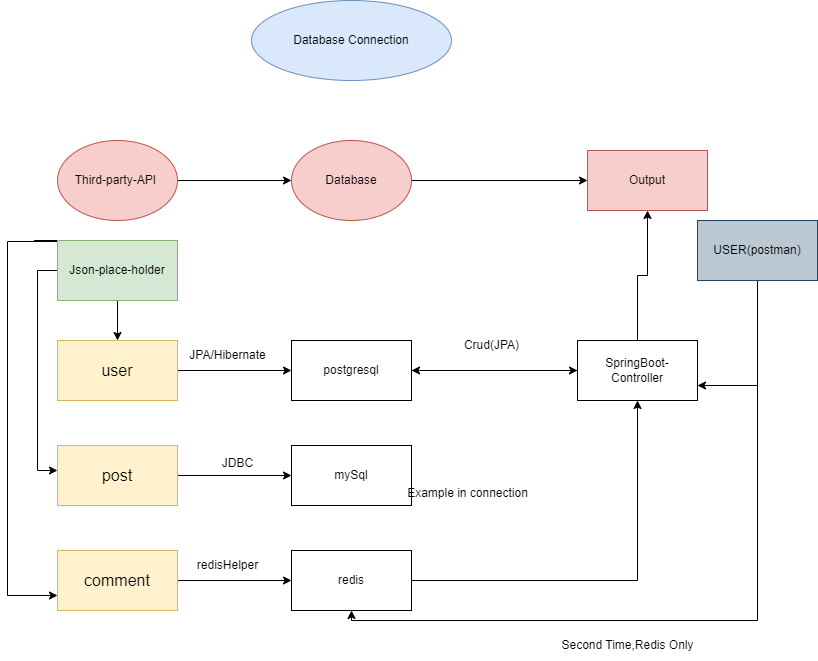

The diagram above was exported from draw.io. Its source (the exported page's mxGraphModel, read from the mxfile embedded in the PNG):
<mxGraphModel dx="1050" dy="522" grid="1" gridSize="10" guides="1" tooltips="1" connect="1" arrows="1" fold="1" page="1" pageScale="1" pageWidth="827" pageHeight="1169" math="0" shadow="0">
  <root>
    <mxCell id="WIyWlLk6GJQsqaUBKTNV-0" />
    <mxCell id="WIyWlLk6GJQsqaUBKTNV-1" parent="WIyWlLk6GJQsqaUBKTNV-0" />
    <mxCell id="PhzitOKe5q4XiO6kwo53-11" style="edgeStyle=orthogonalEdgeStyle;rounded=0;orthogonalLoop=1;jettySize=auto;html=1;exitX=0.5;exitY=1;exitDx=0;exitDy=0;" parent="WIyWlLk6GJQsqaUBKTNV-1" source="PhzitOKe5q4XiO6kwo53-0" target="PhzitOKe5q4XiO6kwo53-2" edge="1">
      <mxGeometry relative="1" as="geometry" />
    </mxCell>
    <mxCell id="PhzitOKe5q4XiO6kwo53-12" style="edgeStyle=orthogonalEdgeStyle;rounded=0;orthogonalLoop=1;jettySize=auto;html=1;exitX=0;exitY=0.5;exitDx=0;exitDy=0;" parent="WIyWlLk6GJQsqaUBKTNV-1" source="PhzitOKe5q4XiO6kwo53-0" target="PhzitOKe5q4XiO6kwo53-3" edge="1">
      <mxGeometry relative="1" as="geometry">
        <Array as="points">
          <mxPoint x="40" y="380" />
          <mxPoint x="40" y="580" />
        </Array>
      </mxGeometry>
    </mxCell>
    <mxCell id="PhzitOKe5q4XiO6kwo53-13" style="edgeStyle=orthogonalEdgeStyle;rounded=0;orthogonalLoop=1;jettySize=auto;html=1;exitX=0.137;exitY=0.04;exitDx=0;exitDy=0;entryX=0;entryY=0.75;entryDx=0;entryDy=0;exitPerimeter=0;" parent="WIyWlLk6GJQsqaUBKTNV-1" target="PhzitOKe5q4XiO6kwo53-4" edge="1">
      <mxGeometry relative="1" as="geometry">
        <mxPoint x="36.440000000000055" y="350" as="sourcePoint" />
        <mxPoint x="20" y="687.6" as="targetPoint" />
        <Array as="points">
          <mxPoint x="70" y="350" />
          <mxPoint x="70" y="351" />
          <mxPoint x="10" y="351" />
          <mxPoint x="10" y="705" />
        </Array>
      </mxGeometry>
    </mxCell>
    <mxCell id="PhzitOKe5q4XiO6kwo53-0" value="Json-place-holder" style="rounded=0;whiteSpace=wrap;html=1;fillColor=#d5e8d4;strokeColor=#82b366;" parent="WIyWlLk6GJQsqaUBKTNV-1" vertex="1">
      <mxGeometry x="60" y="350" width="120" height="60" as="geometry" />
    </mxCell>
    <mxCell id="PhzitOKe5q4XiO6kwo53-17" style="edgeStyle=orthogonalEdgeStyle;rounded=0;orthogonalLoop=1;jettySize=auto;html=1;entryX=0;entryY=0.5;entryDx=0;entryDy=0;" parent="WIyWlLk6GJQsqaUBKTNV-1" source="PhzitOKe5q4XiO6kwo53-2" target="PhzitOKe5q4XiO6kwo53-6" edge="1">
      <mxGeometry relative="1" as="geometry" />
    </mxCell>
    <mxCell id="PhzitOKe5q4XiO6kwo53-2" value="user" style="rounded=0;whiteSpace=wrap;html=1;fillColor=#fff2cc;strokeColor=#d6b656;fontSize=16;" parent="WIyWlLk6GJQsqaUBKTNV-1" vertex="1">
      <mxGeometry x="60" y="450" width="120" height="60" as="geometry" />
    </mxCell>
    <mxCell id="PhzitOKe5q4XiO6kwo53-14" style="edgeStyle=orthogonalEdgeStyle;rounded=0;orthogonalLoop=1;jettySize=auto;html=1;entryX=0;entryY=0.5;entryDx=0;entryDy=0;" parent="WIyWlLk6GJQsqaUBKTNV-1" source="PhzitOKe5q4XiO6kwo53-3" target="PhzitOKe5q4XiO6kwo53-5" edge="1">
      <mxGeometry relative="1" as="geometry" />
    </mxCell>
    <mxCell id="PhzitOKe5q4XiO6kwo53-3" value="post" style="rounded=0;whiteSpace=wrap;html=1;fillColor=#fff2cc;strokeColor=#d6b656;fontSize=16;" parent="WIyWlLk6GJQsqaUBKTNV-1" vertex="1">
      <mxGeometry x="60" y="555" width="120" height="60" as="geometry" />
    </mxCell>
    <mxCell id="PhzitOKe5q4XiO6kwo53-16" style="edgeStyle=orthogonalEdgeStyle;rounded=0;orthogonalLoop=1;jettySize=auto;html=1;exitX=1;exitY=0.5;exitDx=0;exitDy=0;entryX=0;entryY=0.5;entryDx=0;entryDy=0;" parent="WIyWlLk6GJQsqaUBKTNV-1" source="PhzitOKe5q4XiO6kwo53-4" target="PhzitOKe5q4XiO6kwo53-7" edge="1">
      <mxGeometry relative="1" as="geometry" />
    </mxCell>
    <mxCell id="PhzitOKe5q4XiO6kwo53-4" value="comment" style="rounded=0;whiteSpace=wrap;html=1;fillColor=#fff2cc;strokeColor=#d6b656;fontSize=16;" parent="WIyWlLk6GJQsqaUBKTNV-1" vertex="1">
      <mxGeometry x="60" y="660" width="120" height="60" as="geometry" />
    </mxCell>
    <mxCell id="PhzitOKe5q4XiO6kwo53-5" value="mySql" style="rounded=0;whiteSpace=wrap;html=1;" parent="WIyWlLk6GJQsqaUBKTNV-1" vertex="1">
      <mxGeometry x="294" y="555" width="120" height="60" as="geometry" />
    </mxCell>
    <mxCell id="PhzitOKe5q4XiO6kwo53-26" style="edgeStyle=orthogonalEdgeStyle;rounded=0;orthogonalLoop=1;jettySize=auto;html=1;entryX=0;entryY=0.5;entryDx=0;entryDy=0;" parent="WIyWlLk6GJQsqaUBKTNV-1" source="PhzitOKe5q4XiO6kwo53-6" target="PhzitOKe5q4XiO6kwo53-25" edge="1">
      <mxGeometry relative="1" as="geometry" />
    </mxCell>
    <mxCell id="PhzitOKe5q4XiO6kwo53-6" value="postgresql" style="rounded=0;whiteSpace=wrap;html=1;" parent="WIyWlLk6GJQsqaUBKTNV-1" vertex="1">
      <mxGeometry x="294" y="450" width="120" height="60" as="geometry" />
    </mxCell>
    <mxCell id="PhzitOKe5q4XiO6kwo53-28" style="edgeStyle=orthogonalEdgeStyle;rounded=0;orthogonalLoop=1;jettySize=auto;html=1;entryX=0.5;entryY=1;entryDx=0;entryDy=0;" parent="WIyWlLk6GJQsqaUBKTNV-1" source="PhzitOKe5q4XiO6kwo53-7" target="PhzitOKe5q4XiO6kwo53-25" edge="1">
      <mxGeometry relative="1" as="geometry" />
    </mxCell>
    <mxCell id="PhzitOKe5q4XiO6kwo53-7" value="redis" style="rounded=0;whiteSpace=wrap;html=1;" parent="WIyWlLk6GJQsqaUBKTNV-1" vertex="1">
      <mxGeometry x="294" y="660" width="120" height="60" as="geometry" />
    </mxCell>
    <mxCell id="PhzitOKe5q4XiO6kwo53-9" value="Output" style="rounded=0;whiteSpace=wrap;html=1;fillColor=#f8cecc;strokeColor=#b85450;" parent="WIyWlLk6GJQsqaUBKTNV-1" vertex="1">
      <mxGeometry x="590" y="260" width="120" height="60" as="geometry" />
    </mxCell>
    <mxCell id="PhzitOKe5q4XiO6kwo53-22" style="edgeStyle=orthogonalEdgeStyle;rounded=0;orthogonalLoop=1;jettySize=auto;html=1;entryX=0;entryY=0.5;entryDx=0;entryDy=0;" parent="WIyWlLk6GJQsqaUBKTNV-1" source="PhzitOKe5q4XiO6kwo53-10" target="PhzitOKe5q4XiO6kwo53-21" edge="1">
      <mxGeometry relative="1" as="geometry" />
    </mxCell>
    <mxCell id="PhzitOKe5q4XiO6kwo53-10" value="&lt;span style=&quot;text-wrap: nowrap;&quot;&gt;Third-party-API&amp;nbsp;&lt;/span&gt;" style="ellipse;whiteSpace=wrap;html=1;fillColor=#f8cecc;strokeColor=#b85450;" parent="WIyWlLk6GJQsqaUBKTNV-1" vertex="1">
      <mxGeometry x="60" y="250" width="120" height="80" as="geometry" />
    </mxCell>
    <mxCell id="PhzitOKe5q4XiO6kwo53-15" value="JDBC" style="text;html=1;align=center;verticalAlign=middle;resizable=0;points=[];autosize=1;strokeColor=none;fillColor=none;" parent="WIyWlLk6GJQsqaUBKTNV-1" vertex="1">
      <mxGeometry x="215" y="558" width="50" height="30" as="geometry" />
    </mxCell>
    <mxCell id="PhzitOKe5q4XiO6kwo53-18" value="JPA/Hibernate" style="text;html=1;align=center;verticalAlign=middle;resizable=0;points=[];autosize=1;strokeColor=none;fillColor=none;" parent="WIyWlLk6GJQsqaUBKTNV-1" vertex="1">
      <mxGeometry x="180" y="450" width="100" height="30" as="geometry" />
    </mxCell>
    <mxCell id="PhzitOKe5q4XiO6kwo53-19" value="redisHelper" style="text;html=1;align=center;verticalAlign=middle;resizable=0;points=[];autosize=1;strokeColor=none;fillColor=none;" parent="WIyWlLk6GJQsqaUBKTNV-1" vertex="1">
      <mxGeometry x="190" y="660" width="80" height="30" as="geometry" />
    </mxCell>
    <mxCell id="PhzitOKe5q4XiO6kwo53-23" style="edgeStyle=orthogonalEdgeStyle;rounded=0;orthogonalLoop=1;jettySize=auto;html=1;entryX=0;entryY=0.5;entryDx=0;entryDy=0;" parent="WIyWlLk6GJQsqaUBKTNV-1" source="PhzitOKe5q4XiO6kwo53-21" target="PhzitOKe5q4XiO6kwo53-9" edge="1">
      <mxGeometry relative="1" as="geometry" />
    </mxCell>
    <mxCell id="PhzitOKe5q4XiO6kwo53-21" value="Database" style="ellipse;whiteSpace=wrap;html=1;fillColor=#f8cecc;strokeColor=#b85450;" parent="WIyWlLk6GJQsqaUBKTNV-1" vertex="1">
      <mxGeometry x="294" y="250" width="120" height="80" as="geometry" />
    </mxCell>
    <mxCell id="PhzitOKe5q4XiO6kwo53-24" value="Database Connection" style="ellipse;whiteSpace=wrap;html=1;fillColor=#dae8fc;strokeColor=#6c8ebf;" parent="WIyWlLk6GJQsqaUBKTNV-1" vertex="1">
      <mxGeometry x="254" y="110" width="200" height="80" as="geometry" />
    </mxCell>
    <mxCell id="PhzitOKe5q4XiO6kwo53-29" style="edgeStyle=orthogonalEdgeStyle;rounded=0;orthogonalLoop=1;jettySize=auto;html=1;entryX=0.5;entryY=1;entryDx=0;entryDy=0;" parent="WIyWlLk6GJQsqaUBKTNV-1" source="PhzitOKe5q4XiO6kwo53-25" target="PhzitOKe5q4XiO6kwo53-9" edge="1">
      <mxGeometry relative="1" as="geometry" />
    </mxCell>
    <mxCell id="N6UN013J1aOMRzpCUUsm-6" style="edgeStyle=orthogonalEdgeStyle;rounded=0;orthogonalLoop=1;jettySize=auto;html=1;entryX=1;entryY=0.5;entryDx=0;entryDy=0;" edge="1" parent="WIyWlLk6GJQsqaUBKTNV-1" source="PhzitOKe5q4XiO6kwo53-25" target="PhzitOKe5q4XiO6kwo53-6">
      <mxGeometry relative="1" as="geometry" />
    </mxCell>
    <mxCell id="PhzitOKe5q4XiO6kwo53-25" value="SpringBoot-&lt;div&gt;Controller&lt;/div&gt;" style="rounded=0;whiteSpace=wrap;html=1;" parent="WIyWlLk6GJQsqaUBKTNV-1" vertex="1">
      <mxGeometry x="580" y="450" width="120" height="60" as="geometry" />
    </mxCell>
    <mxCell id="N6UN013J1aOMRzpCUUsm-2" style="edgeStyle=orthogonalEdgeStyle;rounded=0;orthogonalLoop=1;jettySize=auto;html=1;" edge="1" parent="WIyWlLk6GJQsqaUBKTNV-1" source="N6UN013J1aOMRzpCUUsm-0" target="PhzitOKe5q4XiO6kwo53-7">
      <mxGeometry relative="1" as="geometry">
        <Array as="points">
          <mxPoint x="760" y="730" />
          <mxPoint x="354" y="730" />
        </Array>
      </mxGeometry>
    </mxCell>
    <mxCell id="N6UN013J1aOMRzpCUUsm-5" style="edgeStyle=orthogonalEdgeStyle;rounded=0;orthogonalLoop=1;jettySize=auto;html=1;entryX=1;entryY=0.75;entryDx=0;entryDy=0;" edge="1" parent="WIyWlLk6GJQsqaUBKTNV-1" source="N6UN013J1aOMRzpCUUsm-0" target="PhzitOKe5q4XiO6kwo53-25">
      <mxGeometry relative="1" as="geometry" />
    </mxCell>
    <mxCell id="N6UN013J1aOMRzpCUUsm-0" value="USER(postman)" style="rounded=0;whiteSpace=wrap;html=1;fillColor=#bac8d3;strokeColor=#23445d;" vertex="1" parent="WIyWlLk6GJQsqaUBKTNV-1">
      <mxGeometry x="700" y="330" width="120" height="60" as="geometry" />
    </mxCell>
    <mxCell id="N6UN013J1aOMRzpCUUsm-1" value="Crud(JPA)" style="text;html=1;align=center;verticalAlign=middle;resizable=0;points=[];autosize=1;strokeColor=none;fillColor=none;" vertex="1" parent="WIyWlLk6GJQsqaUBKTNV-1">
      <mxGeometry x="454" y="440" width="80" height="30" as="geometry" />
    </mxCell>
    <mxCell id="N6UN013J1aOMRzpCUUsm-3" value="Second Time,Redis Only" style="text;html=1;align=center;verticalAlign=middle;resizable=0;points=[];autosize=1;strokeColor=none;fillColor=none;" vertex="1" parent="WIyWlLk6GJQsqaUBKTNV-1">
      <mxGeometry x="550" y="740" width="160" height="30" as="geometry" />
    </mxCell>
    <mxCell id="N6UN013J1aOMRzpCUUsm-7" value="Example in connection" style="text;html=1;align=center;verticalAlign=middle;resizable=0;points=[];autosize=1;strokeColor=none;fillColor=none;" vertex="1" parent="WIyWlLk6GJQsqaUBKTNV-1">
      <mxGeometry x="400" y="588" width="140" height="30" as="geometry" />
    </mxCell>
  </root>
</mxGraphModel>